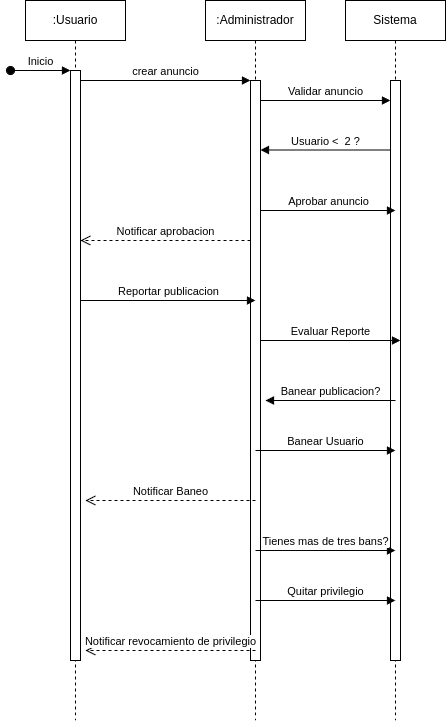

The diagram above was exported from draw.io. Its source (the exported page's mxGraphModel, read from the mxfile embedded in the PNG):
<mxGraphModel dx="1674" dy="789" grid="1" gridSize="10" guides="1" tooltips="1" connect="1" arrows="1" fold="1" page="1" pageScale="1" pageWidth="850" pageHeight="1100" math="0" shadow="0">
  <root>
    <mxCell id="0" />
    <mxCell id="1" parent="0" />
    <mxCell id="aM9ryv3xv72pqoxQDRHE-1" value=":Usuario" style="shape=umlLifeline;perimeter=lifelinePerimeter;whiteSpace=wrap;html=1;container=0;dropTarget=0;collapsible=0;recursiveResize=0;outlineConnect=0;portConstraint=eastwest;newEdgeStyle={&quot;edgeStyle&quot;:&quot;elbowEdgeStyle&quot;,&quot;elbow&quot;:&quot;vertical&quot;,&quot;curved&quot;:0,&quot;rounded&quot;:0};" parent="1" vertex="1">
      <mxGeometry x="40" y="40" width="100" height="720" as="geometry" />
    </mxCell>
    <mxCell id="aM9ryv3xv72pqoxQDRHE-2" value="" style="html=1;points=[];perimeter=orthogonalPerimeter;outlineConnect=0;targetShapes=umlLifeline;portConstraint=eastwest;newEdgeStyle={&quot;edgeStyle&quot;:&quot;elbowEdgeStyle&quot;,&quot;elbow&quot;:&quot;vertical&quot;,&quot;curved&quot;:0,&quot;rounded&quot;:0};" parent="aM9ryv3xv72pqoxQDRHE-1" vertex="1">
      <mxGeometry x="45" y="70" width="10" height="590" as="geometry" />
    </mxCell>
    <mxCell id="aM9ryv3xv72pqoxQDRHE-3" value="Inicio" style="html=1;verticalAlign=bottom;startArrow=oval;endArrow=block;startSize=8;edgeStyle=elbowEdgeStyle;elbow=vertical;curved=0;rounded=0;" parent="aM9ryv3xv72pqoxQDRHE-1" target="aM9ryv3xv72pqoxQDRHE-2" edge="1">
      <mxGeometry relative="1" as="geometry">
        <mxPoint x="-15" y="70" as="sourcePoint" />
      </mxGeometry>
    </mxCell>
    <mxCell id="aM9ryv3xv72pqoxQDRHE-5" value=":Administrador" style="shape=umlLifeline;perimeter=lifelinePerimeter;whiteSpace=wrap;html=1;container=0;dropTarget=0;collapsible=0;recursiveResize=0;outlineConnect=0;portConstraint=eastwest;newEdgeStyle={&quot;edgeStyle&quot;:&quot;elbowEdgeStyle&quot;,&quot;elbow&quot;:&quot;vertical&quot;,&quot;curved&quot;:0,&quot;rounded&quot;:0};" parent="1" vertex="1">
      <mxGeometry x="220" y="40" width="100" height="720" as="geometry" />
    </mxCell>
    <mxCell id="aM9ryv3xv72pqoxQDRHE-6" value="" style="html=1;points=[];perimeter=orthogonalPerimeter;outlineConnect=0;targetShapes=umlLifeline;portConstraint=eastwest;newEdgeStyle={&quot;edgeStyle&quot;:&quot;elbowEdgeStyle&quot;,&quot;elbow&quot;:&quot;vertical&quot;,&quot;curved&quot;:0,&quot;rounded&quot;:0};" parent="aM9ryv3xv72pqoxQDRHE-5" vertex="1">
      <mxGeometry x="45" y="80" width="10" height="580" as="geometry" />
    </mxCell>
    <mxCell id="aM9ryv3xv72pqoxQDRHE-7" value="crear anuncio" style="html=1;verticalAlign=bottom;endArrow=block;edgeStyle=elbowEdgeStyle;elbow=vertical;curved=0;rounded=0;" parent="1" source="aM9ryv3xv72pqoxQDRHE-2" target="aM9ryv3xv72pqoxQDRHE-6" edge="1">
      <mxGeometry relative="1" as="geometry">
        <mxPoint x="195" y="130" as="sourcePoint" />
        <Array as="points">
          <mxPoint x="180" y="120" />
        </Array>
      </mxGeometry>
    </mxCell>
    <mxCell id="aM9ryv3xv72pqoxQDRHE-8" value="Notificar aprobacion" style="html=1;verticalAlign=bottom;endArrow=open;dashed=1;endSize=8;edgeStyle=elbowEdgeStyle;elbow=horizontal;curved=0;rounded=0;" parent="1" source="aM9ryv3xv72pqoxQDRHE-6" target="aM9ryv3xv72pqoxQDRHE-2" edge="1">
      <mxGeometry relative="1" as="geometry">
        <mxPoint x="195" y="205" as="targetPoint" />
        <Array as="points">
          <mxPoint x="190" y="280" />
        </Array>
      </mxGeometry>
    </mxCell>
    <mxCell id="Sz3Dx4BLPg7Xdv4wzJKv-1" value="Sistema" style="shape=umlLifeline;perimeter=lifelinePerimeter;whiteSpace=wrap;html=1;container=0;dropTarget=0;collapsible=0;recursiveResize=0;outlineConnect=0;portConstraint=eastwest;newEdgeStyle={&quot;edgeStyle&quot;:&quot;elbowEdgeStyle&quot;,&quot;elbow&quot;:&quot;vertical&quot;,&quot;curved&quot;:0,&quot;rounded&quot;:0};" parent="1" vertex="1">
      <mxGeometry x="360" y="40" width="100" height="720" as="geometry" />
    </mxCell>
    <mxCell id="Sz3Dx4BLPg7Xdv4wzJKv-2" value="" style="html=1;points=[];perimeter=orthogonalPerimeter;outlineConnect=0;targetShapes=umlLifeline;portConstraint=eastwest;newEdgeStyle={&quot;edgeStyle&quot;:&quot;elbowEdgeStyle&quot;,&quot;elbow&quot;:&quot;vertical&quot;,&quot;curved&quot;:0,&quot;rounded&quot;:0};" parent="Sz3Dx4BLPg7Xdv4wzJKv-1" vertex="1">
      <mxGeometry x="45" y="80" width="10" height="580" as="geometry" />
    </mxCell>
    <mxCell id="Sz3Dx4BLPg7Xdv4wzJKv-3" value="Validar anuncio" style="html=1;verticalAlign=bottom;endArrow=block;edgeStyle=elbowEdgeStyle;elbow=vertical;curved=0;rounded=0;" parent="1" source="aM9ryv3xv72pqoxQDRHE-6" target="Sz3Dx4BLPg7Xdv4wzJKv-2" edge="1">
      <mxGeometry relative="1" as="geometry">
        <mxPoint x="290" y="140" as="sourcePoint" />
        <Array as="points">
          <mxPoint x="375" y="140" />
        </Array>
        <mxPoint x="390" y="140" as="targetPoint" />
      </mxGeometry>
    </mxCell>
    <mxCell id="Sz3Dx4BLPg7Xdv4wzJKv-4" value="Usuario &amp;lt;&amp;nbsp; 2 ?" style="html=1;verticalAlign=bottom;endArrow=block;edgeStyle=elbowEdgeStyle;elbow=vertical;curved=0;rounded=0;" parent="1" edge="1">
      <mxGeometry relative="1" as="geometry">
        <mxPoint x="405" y="189.5" as="sourcePoint" />
        <Array as="points">
          <mxPoint x="385" y="189.5" />
        </Array>
        <mxPoint x="275" y="189.5" as="targetPoint" />
      </mxGeometry>
    </mxCell>
    <mxCell id="Sz3Dx4BLPg7Xdv4wzJKv-6" value="Aprobar anuncio" style="html=1;verticalAlign=bottom;endArrow=block;edgeStyle=elbowEdgeStyle;elbow=vertical;curved=0;rounded=0;" parent="1" source="aM9ryv3xv72pqoxQDRHE-6" edge="1">
      <mxGeometry relative="1" as="geometry">
        <mxPoint x="290" y="250" as="sourcePoint" />
        <Array as="points">
          <mxPoint x="390" y="250" />
        </Array>
        <mxPoint x="410" y="250" as="targetPoint" />
      </mxGeometry>
    </mxCell>
    <mxCell id="Sz3Dx4BLPg7Xdv4wzJKv-7" value="Reportar publicacion" style="html=1;verticalAlign=bottom;endArrow=block;edgeStyle=elbowEdgeStyle;elbow=vertical;curved=0;rounded=0;" parent="1" source="aM9ryv3xv72pqoxQDRHE-2" edge="1">
      <mxGeometry relative="1" as="geometry">
        <mxPoint x="100" y="340" as="sourcePoint" />
        <Array as="points">
          <mxPoint x="185" y="340" />
        </Array>
        <mxPoint x="270" y="340" as="targetPoint" />
      </mxGeometry>
    </mxCell>
    <mxCell id="Sz3Dx4BLPg7Xdv4wzJKv-8" value="Evaluar Reporte" style="html=1;verticalAlign=bottom;endArrow=block;edgeStyle=elbowEdgeStyle;elbow=vertical;curved=0;rounded=0;" parent="1" source="aM9ryv3xv72pqoxQDRHE-6" edge="1">
      <mxGeometry relative="1" as="geometry">
        <mxPoint x="280" y="380" as="sourcePoint" />
        <Array as="points">
          <mxPoint x="395" y="380" />
        </Array>
        <mxPoint x="415" y="380" as="targetPoint" />
      </mxGeometry>
    </mxCell>
    <mxCell id="Sz3Dx4BLPg7Xdv4wzJKv-9" value="Banear publicacion?" style="html=1;verticalAlign=bottom;endArrow=block;edgeStyle=elbowEdgeStyle;elbow=vertical;curved=0;rounded=0;" parent="1" edge="1">
      <mxGeometry relative="1" as="geometry">
        <mxPoint x="410" y="440" as="sourcePoint" />
        <Array as="points">
          <mxPoint x="390" y="440" />
        </Array>
        <mxPoint x="280" y="440" as="targetPoint" />
      </mxGeometry>
    </mxCell>
    <mxCell id="Sz3Dx4BLPg7Xdv4wzJKv-10" value="Banear Usuario" style="html=1;verticalAlign=bottom;endArrow=block;edgeStyle=elbowEdgeStyle;elbow=vertical;curved=0;rounded=0;" parent="1" edge="1">
      <mxGeometry relative="1" as="geometry">
        <mxPoint x="270" y="490" as="sourcePoint" />
        <Array as="points">
          <mxPoint x="390" y="490" />
        </Array>
        <mxPoint x="410" y="490" as="targetPoint" />
      </mxGeometry>
    </mxCell>
    <mxCell id="Sz3Dx4BLPg7Xdv4wzJKv-11" value="Notificar Baneo" style="html=1;verticalAlign=bottom;endArrow=open;dashed=1;endSize=8;edgeStyle=elbowEdgeStyle;elbow=horizontal;curved=0;rounded=0;" parent="1" edge="1">
      <mxGeometry relative="1" as="geometry">
        <mxPoint x="100" y="540" as="targetPoint" />
        <Array as="points">
          <mxPoint x="195" y="540" />
        </Array>
        <mxPoint x="270" y="540" as="sourcePoint" />
      </mxGeometry>
    </mxCell>
    <mxCell id="Sz3Dx4BLPg7Xdv4wzJKv-12" value="Tienes mas de tres bans?" style="html=1;verticalAlign=bottom;endArrow=block;edgeStyle=elbowEdgeStyle;elbow=vertical;curved=0;rounded=0;" parent="1" edge="1">
      <mxGeometry relative="1" as="geometry">
        <mxPoint x="270" y="590" as="sourcePoint" />
        <Array as="points">
          <mxPoint x="390" y="590" />
        </Array>
        <mxPoint x="410" y="590" as="targetPoint" />
      </mxGeometry>
    </mxCell>
    <mxCell id="Sz3Dx4BLPg7Xdv4wzJKv-13" value="Quitar privilegio" style="html=1;verticalAlign=bottom;endArrow=block;edgeStyle=elbowEdgeStyle;elbow=vertical;curved=0;rounded=0;" parent="1" edge="1">
      <mxGeometry relative="1" as="geometry">
        <mxPoint x="270" y="640" as="sourcePoint" />
        <Array as="points">
          <mxPoint x="390" y="640" />
        </Array>
        <mxPoint x="410" y="640" as="targetPoint" />
      </mxGeometry>
    </mxCell>
    <mxCell id="Sz3Dx4BLPg7Xdv4wzJKv-14" value="Notificar revocamiento de privilegio" style="html=1;verticalAlign=bottom;endArrow=open;dashed=1;endSize=8;edgeStyle=elbowEdgeStyle;elbow=horizontal;curved=0;rounded=0;" parent="1" edge="1">
      <mxGeometry relative="1" as="geometry">
        <mxPoint x="100" y="690" as="targetPoint" />
        <Array as="points">
          <mxPoint x="195" y="690" />
        </Array>
        <mxPoint x="270" y="690" as="sourcePoint" />
      </mxGeometry>
    </mxCell>
  </root>
</mxGraphModel>